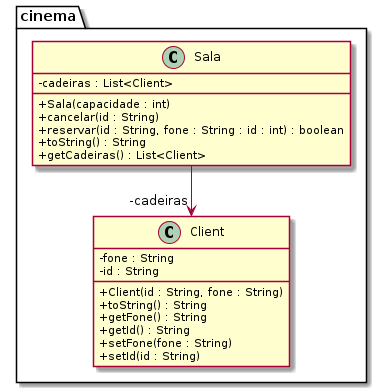

The diagram above was rendered by PlantUML. Its source (embedded in the PNG):
@startuml diagrama
'!theme resume-light
skinparam classAttributeIconSize 0
hide empty methods
hide empty attributes
skinparam nodesep 70
skinparam ranksep 50
package cinema {
class Sala {
    - cadeiras : List<Client>

    + Sala(capacidade : int)
    + cancelar(id : String) 
    + reservar(id : String, fone : String : id : int) : boolean 
    + toString() : String
    + getCadeiras() : List<Client>
}
class Client {
    - fone : String
    - id : String

    + Client(id : String, fone : String)
    + toString() : String 
    + getFone() : String 
    + getId() : String
    + setFone(fone : String)
    + setId(id : String)
}
Sala --> "-cadeiras" Client
}
@enduml